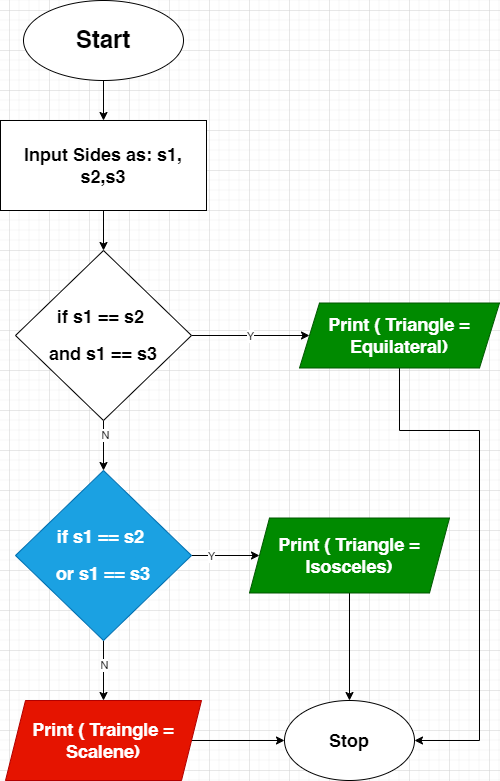

The diagram above was exported from draw.io. Its source (the exported page's mxGraphModel, read from the mxfile embedded in the PNG):
<mxGraphModel dx="1434" dy="786" grid="1" gridSize="10" guides="1" tooltips="1" connect="1" arrows="1" fold="1" page="1" pageScale="1" pageWidth="827" pageHeight="1169" math="0" shadow="0">
  <root>
    <mxCell id="0" />
    <mxCell id="1" parent="0" />
    <mxCell id="opWjcGgnOaRpzsRWJzCp-3" value="" style="edgeStyle=orthogonalEdgeStyle;rounded=0;orthogonalLoop=1;jettySize=auto;html=1;" parent="1" source="opWjcGgnOaRpzsRWJzCp-1" target="opWjcGgnOaRpzsRWJzCp-2" edge="1">
      <mxGeometry relative="1" as="geometry" />
    </mxCell>
    <mxCell id="opWjcGgnOaRpzsRWJzCp-1" value="&lt;h1&gt;Start&lt;/h1&gt;" style="ellipse;whiteSpace=wrap;html=1;" parent="1" vertex="1">
      <mxGeometry x="334" y="70" width="160" height="80" as="geometry" />
    </mxCell>
    <mxCell id="opWjcGgnOaRpzsRWJzCp-5" value="" style="edgeStyle=orthogonalEdgeStyle;rounded=0;orthogonalLoop=1;jettySize=auto;html=1;" parent="1" source="opWjcGgnOaRpzsRWJzCp-2" target="opWjcGgnOaRpzsRWJzCp-4" edge="1">
      <mxGeometry relative="1" as="geometry" />
    </mxCell>
    <mxCell id="opWjcGgnOaRpzsRWJzCp-2" value="&lt;h2&gt;Input Sides as: s1, s2,s3&lt;/h2&gt;" style="whiteSpace=wrap;html=1;" parent="1" vertex="1">
      <mxGeometry x="311" y="190" width="206" height="90" as="geometry" />
    </mxCell>
    <mxCell id="opWjcGgnOaRpzsRWJzCp-7" value="" style="edgeStyle=orthogonalEdgeStyle;rounded=0;orthogonalLoop=1;jettySize=auto;html=1;" parent="1" source="opWjcGgnOaRpzsRWJzCp-4" target="opWjcGgnOaRpzsRWJzCp-6" edge="1">
      <mxGeometry relative="1" as="geometry" />
    </mxCell>
    <mxCell id="djq4CNnflvvziOgyLEVv-2" value="Y" style="edgeLabel;html=1;align=center;verticalAlign=middle;resizable=0;points=[];" vertex="1" connectable="0" parent="opWjcGgnOaRpzsRWJzCp-7">
      <mxGeometry x="-0.0169" relative="1" as="geometry">
        <mxPoint as="offset" />
      </mxGeometry>
    </mxCell>
    <mxCell id="opWjcGgnOaRpzsRWJzCp-9" style="edgeStyle=orthogonalEdgeStyle;rounded=0;orthogonalLoop=1;jettySize=auto;html=1;entryX=0.5;entryY=0;entryDx=0;entryDy=0;" parent="1" source="opWjcGgnOaRpzsRWJzCp-4" target="opWjcGgnOaRpzsRWJzCp-8" edge="1">
      <mxGeometry relative="1" as="geometry" />
    </mxCell>
    <mxCell id="djq4CNnflvvziOgyLEVv-1" value="N" style="edgeLabel;html=1;align=center;verticalAlign=middle;resizable=0;points=[];" vertex="1" connectable="0" parent="opWjcGgnOaRpzsRWJzCp-9">
      <mxGeometry x="-0.44" y="1" relative="1" as="geometry">
        <mxPoint as="offset" />
      </mxGeometry>
    </mxCell>
    <mxCell id="opWjcGgnOaRpzsRWJzCp-4" value="&lt;h2&gt;if s1 == s2&amp;nbsp;&lt;/h2&gt;&lt;h2&gt;and s1 == s3&lt;/h2&gt;" style="rhombus;whiteSpace=wrap;html=1;" parent="1" vertex="1">
      <mxGeometry x="326" y="320" width="176" height="170" as="geometry" />
    </mxCell>
    <mxCell id="djq4CNnflvvziOgyLEVv-6" style="edgeStyle=orthogonalEdgeStyle;rounded=0;orthogonalLoop=1;jettySize=auto;html=1;entryX=1;entryY=0.5;entryDx=0;entryDy=0;" edge="1" parent="1" source="opWjcGgnOaRpzsRWJzCp-6" target="opWjcGgnOaRpzsRWJzCp-16">
      <mxGeometry relative="1" as="geometry">
        <Array as="points">
          <mxPoint x="710" y="500" />
          <mxPoint x="790" y="500" />
          <mxPoint x="790" y="810" />
        </Array>
      </mxGeometry>
    </mxCell>
    <mxCell id="opWjcGgnOaRpzsRWJzCp-6" value="&lt;h2&gt;Print ( Triangle = Equilateral)&lt;/h2&gt;" style="shape=parallelogram;perimeter=parallelogramPerimeter;whiteSpace=wrap;html=1;fixedSize=1;fillColor=#008a00;fontColor=#ffffff;strokeColor=#005700;" parent="1" vertex="1">
      <mxGeometry x="610" y="372.5" width="200" height="65" as="geometry" />
    </mxCell>
    <mxCell id="opWjcGgnOaRpzsRWJzCp-13" value="" style="edgeStyle=orthogonalEdgeStyle;rounded=0;orthogonalLoop=1;jettySize=auto;html=1;" parent="1" source="opWjcGgnOaRpzsRWJzCp-8" target="opWjcGgnOaRpzsRWJzCp-12" edge="1">
      <mxGeometry relative="1" as="geometry" />
    </mxCell>
    <mxCell id="djq4CNnflvvziOgyLEVv-3" value="N" style="edgeLabel;html=1;align=center;verticalAlign=middle;resizable=0;points=[];" vertex="1" connectable="0" parent="opWjcGgnOaRpzsRWJzCp-13">
      <mxGeometry x="-0.2" relative="1" as="geometry">
        <mxPoint as="offset" />
      </mxGeometry>
    </mxCell>
    <mxCell id="opWjcGgnOaRpzsRWJzCp-15" value="" style="edgeStyle=orthogonalEdgeStyle;rounded=0;orthogonalLoop=1;jettySize=auto;html=1;" parent="1" source="opWjcGgnOaRpzsRWJzCp-8" target="opWjcGgnOaRpzsRWJzCp-14" edge="1">
      <mxGeometry relative="1" as="geometry" />
    </mxCell>
    <mxCell id="djq4CNnflvvziOgyLEVv-4" value="Y" style="edgeLabel;html=1;align=center;verticalAlign=middle;resizable=0;points=[];" vertex="1" connectable="0" parent="opWjcGgnOaRpzsRWJzCp-15">
      <mxGeometry x="-0.4412" relative="1" as="geometry">
        <mxPoint as="offset" />
      </mxGeometry>
    </mxCell>
    <mxCell id="opWjcGgnOaRpzsRWJzCp-8" value="&lt;h2&gt;if s1 == s2&amp;nbsp;&lt;/h2&gt;&lt;h2&gt;or s1 == s3&lt;/h2&gt;" style="rhombus;whiteSpace=wrap;html=1;fillColor=#1ba1e2;fontColor=#ffffff;strokeColor=#006EAF;" parent="1" vertex="1">
      <mxGeometry x="326" y="540" width="176" height="170" as="geometry" />
    </mxCell>
    <mxCell id="opWjcGgnOaRpzsRWJzCp-17" value="" style="edgeStyle=orthogonalEdgeStyle;rounded=0;orthogonalLoop=1;jettySize=auto;html=1;" parent="1" source="opWjcGgnOaRpzsRWJzCp-12" target="opWjcGgnOaRpzsRWJzCp-16" edge="1">
      <mxGeometry relative="1" as="geometry" />
    </mxCell>
    <mxCell id="opWjcGgnOaRpzsRWJzCp-12" value="&lt;h2&gt;Print ( Traingle = Scalene)&lt;/h2&gt;" style="shape=parallelogram;perimeter=parallelogramPerimeter;whiteSpace=wrap;html=1;fixedSize=1;fillColor=#e51400;strokeColor=#B20000;fontColor=#ffffff;" parent="1" vertex="1">
      <mxGeometry x="316" y="770" width="196" height="80" as="geometry" />
    </mxCell>
    <mxCell id="djq4CNnflvvziOgyLEVv-5" style="edgeStyle=orthogonalEdgeStyle;rounded=0;orthogonalLoop=1;jettySize=auto;html=1;" edge="1" parent="1" source="opWjcGgnOaRpzsRWJzCp-14" target="opWjcGgnOaRpzsRWJzCp-16">
      <mxGeometry relative="1" as="geometry" />
    </mxCell>
    <mxCell id="opWjcGgnOaRpzsRWJzCp-14" value="&lt;h2&gt;Print ( Triangle = Isosceles)&lt;/h2&gt;" style="shape=parallelogram;perimeter=parallelogramPerimeter;whiteSpace=wrap;html=1;fixedSize=1;fillColor=#008a00;strokeColor=#005700;fontColor=#ffffff;" parent="1" vertex="1">
      <mxGeometry x="560" y="587.5" width="200" height="75" as="geometry" />
    </mxCell>
    <mxCell id="opWjcGgnOaRpzsRWJzCp-16" value="&lt;h2&gt;Stop&lt;/h2&gt;" style="ellipse;whiteSpace=wrap;html=1;" parent="1" vertex="1">
      <mxGeometry x="595" y="770" width="130" height="80" as="geometry" />
    </mxCell>
  </root>
</mxGraphModel>